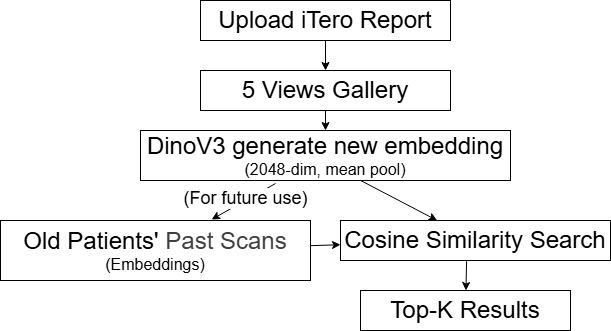

The diagram above was exported from draw.io. Its source (the exported page's mxGraphModel, read from the mxfile embedded in the PNG):
<mxGraphModel dx="1264" dy="775" grid="1" gridSize="10" guides="1" tooltips="1" connect="1" arrows="1" fold="1" page="1" pageScale="1" pageWidth="1920" pageHeight="1080" math="0" shadow="0">
  <root>
    <mxCell id="0" />
    <mxCell id="1" parent="0" />
    <mxCell id="6" value="" style="edgeStyle=none;html=1;" parent="1" source="2" target="3" edge="1">
      <mxGeometry relative="1" as="geometry" />
    </mxCell>
    <mxCell id="2" value="&lt;font style=&quot;font-size: 24px;&quot;&gt;Upload iTero Report&lt;/font&gt;" style="rounded=0;whiteSpace=wrap;html=1;" parent="1" vertex="1">
      <mxGeometry x="220" y="170" width="250" height="40" as="geometry" />
    </mxCell>
    <mxCell id="7" value="" style="edgeStyle=none;html=1;" parent="1" source="3" target="5" edge="1">
      <mxGeometry relative="1" as="geometry" />
    </mxCell>
    <mxCell id="3" value="&lt;font style=&quot;font-size: 24px;&quot;&gt;5 Views Gallery&lt;/font&gt;" style="rounded=0;whiteSpace=wrap;html=1;" parent="1" vertex="1">
      <mxGeometry x="220" y="240" width="250" height="40" as="geometry" />
    </mxCell>
    <mxCell id="10" style="edgeStyle=none;html=1;exitX=0.365;exitY=1.06;exitDx=0;exitDy=0;entryX=0.681;entryY=-0.017;entryDx=0;entryDy=0;exitPerimeter=0;entryPerimeter=0;" parent="1" source="5" target="8" edge="1">
      <mxGeometry relative="1" as="geometry" />
    </mxCell>
    <mxCell id="19" value="&lt;font style=&quot;font-size: 18px;&quot;&gt;(For future use)&lt;/font&gt;" style="edgeLabel;html=1;align=center;verticalAlign=middle;resizable=0;points=[];" parent="10" vertex="1" connectable="0">
      <mxGeometry x="-0.0708" y="-2" relative="1" as="geometry">
        <mxPoint as="offset" />
      </mxGeometry>
    </mxCell>
    <mxCell id="12" value="" style="edgeStyle=none;html=1;exitX=0.595;exitY=1;exitDx=0;exitDy=0;exitPerimeter=0;" parent="1" source="5" target="9" edge="1">
      <mxGeometry relative="1" as="geometry" />
    </mxCell>
    <mxCell id="5" value="&lt;font style=&quot;font-size: 24px;&quot;&gt;DinoV3 generate new embedding&lt;/font&gt;&lt;div&gt;&lt;div&gt;&lt;font size=&quot;3&quot;&gt;(2048-dim, mean pool)&lt;/font&gt;&lt;/div&gt;&lt;/div&gt;" style="rounded=0;whiteSpace=wrap;html=1;" parent="1" vertex="1">
      <mxGeometry x="160" y="300" width="370" height="50" as="geometry" />
    </mxCell>
    <mxCell id="11" value="" style="edgeStyle=none;html=1;" parent="1" source="8" target="9" edge="1">
      <mxGeometry relative="1" as="geometry" />
    </mxCell>
    <mxCell id="8" value="&lt;font style=&quot;font-size: 24px;&quot;&gt;Old Patients'&amp;nbsp;&lt;/font&gt;&lt;span style=&quot;color: rgb(63, 63, 63); background-color: transparent;&quot;&gt;&lt;font style=&quot;font-size: 24px;&quot;&gt;Past Scans&lt;/font&gt;&lt;/span&gt;&lt;div&gt;&lt;div&gt;&lt;font size=&quot;3&quot;&gt;(Embeddings)&lt;/font&gt;&lt;/div&gt;&lt;/div&gt;" style="rounded=0;whiteSpace=wrap;html=1;" parent="1" vertex="1">
      <mxGeometry x="20" y="390" width="310" height="60" as="geometry" />
    </mxCell>
    <mxCell id="14" value="" style="edgeStyle=none;html=1;exitX=0.467;exitY=1.017;exitDx=0;exitDy=0;exitPerimeter=0;" parent="1" source="9" target="13" edge="1">
      <mxGeometry relative="1" as="geometry" />
    </mxCell>
    <mxCell id="9" value="&lt;font style=&quot;font-size: 24px;&quot;&gt;Cosine Similarity Search&lt;/font&gt;" style="rounded=0;whiteSpace=wrap;html=1;" parent="1" vertex="1">
      <mxGeometry x="360" y="390" width="270" height="40" as="geometry" />
    </mxCell>
    <mxCell id="13" value="&lt;font style=&quot;font-size: 24px;&quot;&gt;Top-K Results&lt;/font&gt;" style="rounded=0;whiteSpace=wrap;html=1;" parent="1" vertex="1">
      <mxGeometry x="380" y="460" width="210" height="40" as="geometry" />
    </mxCell>
  </root>
</mxGraphModel>